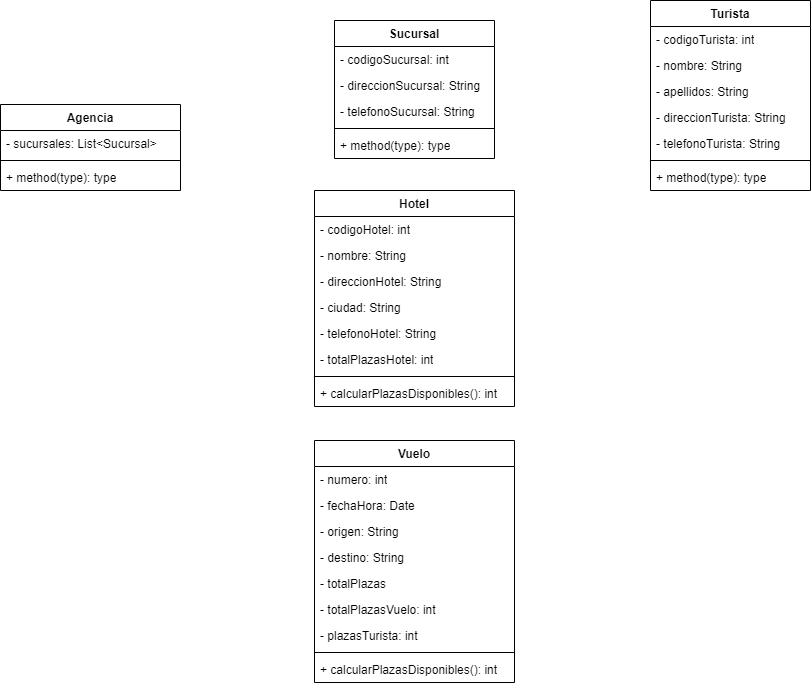

The diagram above was exported from draw.io. Its source (the exported page's mxGraphModel, read from the mxfile embedded in the PNG):
<mxGraphModel dx="1050" dy="591" grid="1" gridSize="10" guides="1" tooltips="1" connect="1" arrows="1" fold="1" page="1" pageScale="1" pageWidth="827" pageHeight="1169" background="#ffffff" math="0" shadow="0">
  <root>
    <mxCell id="0" />
    <mxCell id="1" parent="0" />
    <mxCell id="PugwHVmr-toZBCg0w4ZN-1" value="Agencia" style="swimlane;fontStyle=1;align=center;verticalAlign=top;childLayout=stackLayout;horizontal=1;startSize=26;horizontalStack=0;resizeParent=1;resizeParentMax=0;resizeLast=0;collapsible=1;marginBottom=0;whiteSpace=wrap;html=1;" vertex="1" parent="1">
      <mxGeometry y="204" width="180" height="86" as="geometry" />
    </mxCell>
    <mxCell id="PugwHVmr-toZBCg0w4ZN-2" value="- sucursales: List&amp;lt;Sucursal&amp;gt;" style="text;strokeColor=none;fillColor=none;align=left;verticalAlign=top;spacingLeft=4;spacingRight=4;overflow=hidden;rotatable=0;points=[[0,0.5],[1,0.5]];portConstraint=eastwest;whiteSpace=wrap;html=1;" vertex="1" parent="PugwHVmr-toZBCg0w4ZN-1">
      <mxGeometry y="26" width="180" height="26" as="geometry" />
    </mxCell>
    <mxCell id="PugwHVmr-toZBCg0w4ZN-3" value="" style="line;strokeWidth=1;fillColor=none;align=left;verticalAlign=middle;spacingTop=-1;spacingLeft=3;spacingRight=3;rotatable=0;labelPosition=right;points=[];portConstraint=eastwest;strokeColor=inherit;" vertex="1" parent="PugwHVmr-toZBCg0w4ZN-1">
      <mxGeometry y="52" width="180" height="8" as="geometry" />
    </mxCell>
    <mxCell id="PugwHVmr-toZBCg0w4ZN-4" value="+ method(type): type" style="text;strokeColor=none;fillColor=none;align=left;verticalAlign=top;spacingLeft=4;spacingRight=4;overflow=hidden;rotatable=0;points=[[0,0.5],[1,0.5]];portConstraint=eastwest;whiteSpace=wrap;html=1;" vertex="1" parent="PugwHVmr-toZBCg0w4ZN-1">
      <mxGeometry y="60" width="180" height="26" as="geometry" />
    </mxCell>
    <mxCell id="PugwHVmr-toZBCg0w4ZN-5" value="Sucursal" style="swimlane;fontStyle=1;align=center;verticalAlign=top;childLayout=stackLayout;horizontal=1;startSize=26;horizontalStack=0;resizeParent=1;resizeParentMax=0;resizeLast=0;collapsible=1;marginBottom=0;whiteSpace=wrap;html=1;" vertex="1" parent="1">
      <mxGeometry x="334" y="120" width="160" height="138" as="geometry" />
    </mxCell>
    <mxCell id="PugwHVmr-toZBCg0w4ZN-6" value="- codigoSucursal: int" style="text;strokeColor=none;fillColor=none;align=left;verticalAlign=top;spacingLeft=4;spacingRight=4;overflow=hidden;rotatable=0;points=[[0,0.5],[1,0.5]];portConstraint=eastwest;whiteSpace=wrap;html=1;" vertex="1" parent="PugwHVmr-toZBCg0w4ZN-5">
      <mxGeometry y="26" width="160" height="26" as="geometry" />
    </mxCell>
    <mxCell id="PugwHVmr-toZBCg0w4ZN-9" value="- direccionSucursal: String" style="text;strokeColor=none;fillColor=none;align=left;verticalAlign=top;spacingLeft=4;spacingRight=4;overflow=hidden;rotatable=0;points=[[0,0.5],[1,0.5]];portConstraint=eastwest;whiteSpace=wrap;html=1;" vertex="1" parent="PugwHVmr-toZBCg0w4ZN-5">
      <mxGeometry y="52" width="160" height="26" as="geometry" />
    </mxCell>
    <mxCell id="PugwHVmr-toZBCg0w4ZN-10" value="- telefonoSucursal: String" style="text;strokeColor=none;fillColor=none;align=left;verticalAlign=top;spacingLeft=4;spacingRight=4;overflow=hidden;rotatable=0;points=[[0,0.5],[1,0.5]];portConstraint=eastwest;whiteSpace=wrap;html=1;" vertex="1" parent="PugwHVmr-toZBCg0w4ZN-5">
      <mxGeometry y="78" width="160" height="26" as="geometry" />
    </mxCell>
    <mxCell id="PugwHVmr-toZBCg0w4ZN-7" value="" style="line;strokeWidth=1;fillColor=none;align=left;verticalAlign=middle;spacingTop=-1;spacingLeft=3;spacingRight=3;rotatable=0;labelPosition=right;points=[];portConstraint=eastwest;strokeColor=inherit;" vertex="1" parent="PugwHVmr-toZBCg0w4ZN-5">
      <mxGeometry y="104" width="160" height="8" as="geometry" />
    </mxCell>
    <mxCell id="PugwHVmr-toZBCg0w4ZN-8" value="+ method(type): type" style="text;strokeColor=none;fillColor=none;align=left;verticalAlign=top;spacingLeft=4;spacingRight=4;overflow=hidden;rotatable=0;points=[[0,0.5],[1,0.5]];portConstraint=eastwest;whiteSpace=wrap;html=1;" vertex="1" parent="PugwHVmr-toZBCg0w4ZN-5">
      <mxGeometry y="112" width="160" height="26" as="geometry" />
    </mxCell>
    <mxCell id="PugwHVmr-toZBCg0w4ZN-11" value="Hotel" style="swimlane;fontStyle=1;align=center;verticalAlign=top;childLayout=stackLayout;horizontal=1;startSize=26;horizontalStack=0;resizeParent=1;resizeParentMax=0;resizeLast=0;collapsible=1;marginBottom=0;whiteSpace=wrap;html=1;" vertex="1" parent="1">
      <mxGeometry x="314" y="290" width="200" height="216" as="geometry" />
    </mxCell>
    <mxCell id="PugwHVmr-toZBCg0w4ZN-12" value="- codigoHotel: int" style="text;strokeColor=none;fillColor=none;align=left;verticalAlign=top;spacingLeft=4;spacingRight=4;overflow=hidden;rotatable=0;points=[[0,0.5],[1,0.5]];portConstraint=eastwest;whiteSpace=wrap;html=1;" vertex="1" parent="PugwHVmr-toZBCg0w4ZN-11">
      <mxGeometry y="26" width="200" height="26" as="geometry" />
    </mxCell>
    <mxCell id="PugwHVmr-toZBCg0w4ZN-16" value="- nombre: String" style="text;strokeColor=none;fillColor=none;align=left;verticalAlign=top;spacingLeft=4;spacingRight=4;overflow=hidden;rotatable=0;points=[[0,0.5],[1,0.5]];portConstraint=eastwest;whiteSpace=wrap;html=1;" vertex="1" parent="PugwHVmr-toZBCg0w4ZN-11">
      <mxGeometry y="52" width="200" height="26" as="geometry" />
    </mxCell>
    <mxCell id="PugwHVmr-toZBCg0w4ZN-17" value="- direccionHotel: String" style="text;strokeColor=none;fillColor=none;align=left;verticalAlign=top;spacingLeft=4;spacingRight=4;overflow=hidden;rotatable=0;points=[[0,0.5],[1,0.5]];portConstraint=eastwest;whiteSpace=wrap;html=1;" vertex="1" parent="PugwHVmr-toZBCg0w4ZN-11">
      <mxGeometry y="78" width="200" height="26" as="geometry" />
    </mxCell>
    <mxCell id="PugwHVmr-toZBCg0w4ZN-18" value="- ciudad: String" style="text;strokeColor=none;fillColor=none;align=left;verticalAlign=top;spacingLeft=4;spacingRight=4;overflow=hidden;rotatable=0;points=[[0,0.5],[1,0.5]];portConstraint=eastwest;whiteSpace=wrap;html=1;" vertex="1" parent="PugwHVmr-toZBCg0w4ZN-11">
      <mxGeometry y="104" width="200" height="26" as="geometry" />
    </mxCell>
    <mxCell id="PugwHVmr-toZBCg0w4ZN-19" value="- telefonoHotel: String" style="text;strokeColor=none;fillColor=none;align=left;verticalAlign=top;spacingLeft=4;spacingRight=4;overflow=hidden;rotatable=0;points=[[0,0.5],[1,0.5]];portConstraint=eastwest;whiteSpace=wrap;html=1;" vertex="1" parent="PugwHVmr-toZBCg0w4ZN-11">
      <mxGeometry y="130" width="200" height="26" as="geometry" />
    </mxCell>
    <mxCell id="PugwHVmr-toZBCg0w4ZN-15" value="- totalPlazasHotel: int" style="text;strokeColor=none;fillColor=none;align=left;verticalAlign=top;spacingLeft=4;spacingRight=4;overflow=hidden;rotatable=0;points=[[0,0.5],[1,0.5]];portConstraint=eastwest;whiteSpace=wrap;html=1;" vertex="1" parent="PugwHVmr-toZBCg0w4ZN-11">
      <mxGeometry y="156" width="200" height="26" as="geometry" />
    </mxCell>
    <mxCell id="PugwHVmr-toZBCg0w4ZN-13" value="" style="line;strokeWidth=1;fillColor=none;align=left;verticalAlign=middle;spacingTop=-1;spacingLeft=3;spacingRight=3;rotatable=0;labelPosition=right;points=[];portConstraint=eastwest;strokeColor=inherit;" vertex="1" parent="PugwHVmr-toZBCg0w4ZN-11">
      <mxGeometry y="182" width="200" height="8" as="geometry" />
    </mxCell>
    <mxCell id="PugwHVmr-toZBCg0w4ZN-14" value="+ calcularPlazasDisponibles(): int" style="text;strokeColor=none;fillColor=none;align=left;verticalAlign=top;spacingLeft=4;spacingRight=4;overflow=hidden;rotatable=0;points=[[0,0.5],[1,0.5]];portConstraint=eastwest;whiteSpace=wrap;html=1;" vertex="1" parent="PugwHVmr-toZBCg0w4ZN-11">
      <mxGeometry y="190" width="200" height="26" as="geometry" />
    </mxCell>
    <mxCell id="PugwHVmr-toZBCg0w4ZN-20" value="Vuelo" style="swimlane;fontStyle=1;align=center;verticalAlign=top;childLayout=stackLayout;horizontal=1;startSize=26;horizontalStack=0;resizeParent=1;resizeParentMax=0;resizeLast=0;collapsible=1;marginBottom=0;whiteSpace=wrap;html=1;" vertex="1" parent="1">
      <mxGeometry x="314" y="540" width="200" height="242" as="geometry" />
    </mxCell>
    <mxCell id="PugwHVmr-toZBCg0w4ZN-21" value="- numero: int" style="text;strokeColor=none;fillColor=none;align=left;verticalAlign=top;spacingLeft=4;spacingRight=4;overflow=hidden;rotatable=0;points=[[0,0.5],[1,0.5]];portConstraint=eastwest;whiteSpace=wrap;html=1;" vertex="1" parent="PugwHVmr-toZBCg0w4ZN-20">
      <mxGeometry y="26" width="200" height="26" as="geometry" />
    </mxCell>
    <mxCell id="PugwHVmr-toZBCg0w4ZN-22" value="- fechaHora: Date" style="text;strokeColor=none;fillColor=none;align=left;verticalAlign=top;spacingLeft=4;spacingRight=4;overflow=hidden;rotatable=0;points=[[0,0.5],[1,0.5]];portConstraint=eastwest;whiteSpace=wrap;html=1;" vertex="1" parent="PugwHVmr-toZBCg0w4ZN-20">
      <mxGeometry y="52" width="200" height="26" as="geometry" />
    </mxCell>
    <mxCell id="PugwHVmr-toZBCg0w4ZN-23" value="- origen: String" style="text;strokeColor=none;fillColor=none;align=left;verticalAlign=top;spacingLeft=4;spacingRight=4;overflow=hidden;rotatable=0;points=[[0,0.5],[1,0.5]];portConstraint=eastwest;whiteSpace=wrap;html=1;" vertex="1" parent="PugwHVmr-toZBCg0w4ZN-20">
      <mxGeometry y="78" width="200" height="26" as="geometry" />
    </mxCell>
    <mxCell id="PugwHVmr-toZBCg0w4ZN-24" value="- destino: String" style="text;strokeColor=none;fillColor=none;align=left;verticalAlign=top;spacingLeft=4;spacingRight=4;overflow=hidden;rotatable=0;points=[[0,0.5],[1,0.5]];portConstraint=eastwest;whiteSpace=wrap;html=1;" vertex="1" parent="PugwHVmr-toZBCg0w4ZN-20">
      <mxGeometry y="104" width="200" height="26" as="geometry" />
    </mxCell>
    <mxCell id="PugwHVmr-toZBCg0w4ZN-25" value="- totalPlazas" style="text;strokeColor=none;fillColor=none;align=left;verticalAlign=top;spacingLeft=4;spacingRight=4;overflow=hidden;rotatable=0;points=[[0,0.5],[1,0.5]];portConstraint=eastwest;whiteSpace=wrap;html=1;" vertex="1" parent="PugwHVmr-toZBCg0w4ZN-20">
      <mxGeometry y="130" width="200" height="26" as="geometry" />
    </mxCell>
    <mxCell id="PugwHVmr-toZBCg0w4ZN-26" value="- totalPlazasVuelo: int" style="text;strokeColor=none;fillColor=none;align=left;verticalAlign=top;spacingLeft=4;spacingRight=4;overflow=hidden;rotatable=0;points=[[0,0.5],[1,0.5]];portConstraint=eastwest;whiteSpace=wrap;html=1;" vertex="1" parent="PugwHVmr-toZBCg0w4ZN-20">
      <mxGeometry y="156" width="200" height="26" as="geometry" />
    </mxCell>
    <mxCell id="PugwHVmr-toZBCg0w4ZN-29" value="- plazasTurista: int" style="text;strokeColor=none;fillColor=none;align=left;verticalAlign=top;spacingLeft=4;spacingRight=4;overflow=hidden;rotatable=0;points=[[0,0.5],[1,0.5]];portConstraint=eastwest;whiteSpace=wrap;html=1;" vertex="1" parent="PugwHVmr-toZBCg0w4ZN-20">
      <mxGeometry y="182" width="200" height="26" as="geometry" />
    </mxCell>
    <mxCell id="PugwHVmr-toZBCg0w4ZN-27" value="" style="line;strokeWidth=1;fillColor=none;align=left;verticalAlign=middle;spacingTop=-1;spacingLeft=3;spacingRight=3;rotatable=0;labelPosition=right;points=[];portConstraint=eastwest;strokeColor=inherit;" vertex="1" parent="PugwHVmr-toZBCg0w4ZN-20">
      <mxGeometry y="208" width="200" height="8" as="geometry" />
    </mxCell>
    <mxCell id="PugwHVmr-toZBCg0w4ZN-28" value="+ calcularPlazasDisponibles(): int" style="text;strokeColor=none;fillColor=none;align=left;verticalAlign=top;spacingLeft=4;spacingRight=4;overflow=hidden;rotatable=0;points=[[0,0.5],[1,0.5]];portConstraint=eastwest;whiteSpace=wrap;html=1;" vertex="1" parent="PugwHVmr-toZBCg0w4ZN-20">
      <mxGeometry y="216" width="200" height="26" as="geometry" />
    </mxCell>
    <mxCell id="PugwHVmr-toZBCg0w4ZN-30" value="Turista" style="swimlane;fontStyle=1;align=center;verticalAlign=top;childLayout=stackLayout;horizontal=1;startSize=26;horizontalStack=0;resizeParent=1;resizeParentMax=0;resizeLast=0;collapsible=1;marginBottom=0;whiteSpace=wrap;html=1;" vertex="1" parent="1">
      <mxGeometry x="650" y="100" width="160" height="190" as="geometry" />
    </mxCell>
    <mxCell id="PugwHVmr-toZBCg0w4ZN-38" value="- codigoTurista: int" style="text;strokeColor=none;fillColor=none;align=left;verticalAlign=top;spacingLeft=4;spacingRight=4;overflow=hidden;rotatable=0;points=[[0,0.5],[1,0.5]];portConstraint=eastwest;whiteSpace=wrap;html=1;" vertex="1" parent="PugwHVmr-toZBCg0w4ZN-30">
      <mxGeometry y="26" width="160" height="26" as="geometry" />
    </mxCell>
    <mxCell id="PugwHVmr-toZBCg0w4ZN-36" value="- nombre: String" style="text;strokeColor=none;fillColor=none;align=left;verticalAlign=top;spacingLeft=4;spacingRight=4;overflow=hidden;rotatable=0;points=[[0,0.5],[1,0.5]];portConstraint=eastwest;whiteSpace=wrap;html=1;" vertex="1" parent="PugwHVmr-toZBCg0w4ZN-30">
      <mxGeometry y="52" width="160" height="26" as="geometry" />
    </mxCell>
    <mxCell id="PugwHVmr-toZBCg0w4ZN-37" value="- apellidos: String" style="text;strokeColor=none;fillColor=none;align=left;verticalAlign=top;spacingLeft=4;spacingRight=4;overflow=hidden;rotatable=0;points=[[0,0.5],[1,0.5]];portConstraint=eastwest;whiteSpace=wrap;html=1;" vertex="1" parent="PugwHVmr-toZBCg0w4ZN-30">
      <mxGeometry y="78" width="160" height="26" as="geometry" />
    </mxCell>
    <mxCell id="PugwHVmr-toZBCg0w4ZN-34" value="- direccionTurista: String" style="text;strokeColor=none;fillColor=none;align=left;verticalAlign=top;spacingLeft=4;spacingRight=4;overflow=hidden;rotatable=0;points=[[0,0.5],[1,0.5]];portConstraint=eastwest;whiteSpace=wrap;html=1;" vertex="1" parent="PugwHVmr-toZBCg0w4ZN-30">
      <mxGeometry y="104" width="160" height="26" as="geometry" />
    </mxCell>
    <mxCell id="PugwHVmr-toZBCg0w4ZN-31" value="- telefonoTurista: String" style="text;strokeColor=none;fillColor=none;align=left;verticalAlign=top;spacingLeft=4;spacingRight=4;overflow=hidden;rotatable=0;points=[[0,0.5],[1,0.5]];portConstraint=eastwest;whiteSpace=wrap;html=1;" vertex="1" parent="PugwHVmr-toZBCg0w4ZN-30">
      <mxGeometry y="130" width="160" height="26" as="geometry" />
    </mxCell>
    <mxCell id="PugwHVmr-toZBCg0w4ZN-32" value="" style="line;strokeWidth=1;fillColor=none;align=left;verticalAlign=middle;spacingTop=-1;spacingLeft=3;spacingRight=3;rotatable=0;labelPosition=right;points=[];portConstraint=eastwest;strokeColor=inherit;" vertex="1" parent="PugwHVmr-toZBCg0w4ZN-30">
      <mxGeometry y="156" width="160" height="8" as="geometry" />
    </mxCell>
    <mxCell id="PugwHVmr-toZBCg0w4ZN-33" value="+ method(type): type" style="text;strokeColor=none;fillColor=none;align=left;verticalAlign=top;spacingLeft=4;spacingRight=4;overflow=hidden;rotatable=0;points=[[0,0.5],[1,0.5]];portConstraint=eastwest;whiteSpace=wrap;html=1;" vertex="1" parent="PugwHVmr-toZBCg0w4ZN-30">
      <mxGeometry y="164" width="160" height="26" as="geometry" />
    </mxCell>
  </root>
</mxGraphModel>